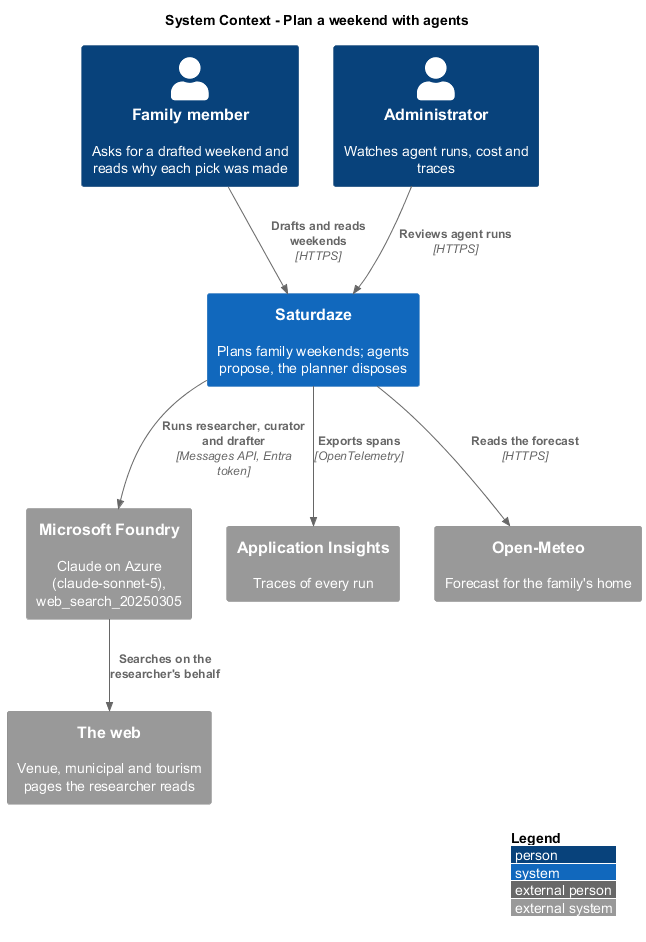

The diagram above was rendered by PlantUML. Its source (embedded in the PNG):
@startuml
!include <C4/C4_Context>
LAYOUT_WITH_LEGEND()
title System Context - Plan a weekend with agents

Person(family, "Family member", "Asks for a drafted weekend and reads why each pick was made")
Person(admin, "Administrator", "Watches agent runs, cost and traces")
System(saturdaze, "Saturdaze", "Plans family weekends; agents propose, the planner disposes")
System_Ext(foundry, "Microsoft Foundry", "Claude on Azure (claude-sonnet-5), web_search_20250305")
System_Ext(web, "The web", "Venue, municipal and tourism pages the researcher reads")
System_Ext(insights, "Application Insights", "Traces of every run")
System_Ext(openmeteo, "Open-Meteo", "Forecast for the family's home")

Rel(family, saturdaze, "Drafts and reads weekends", "HTTPS")
Rel(admin, saturdaze, "Reviews agent runs", "HTTPS")
Rel(saturdaze, foundry, "Runs researcher, curator and drafter", "Messages API, Entra token")
Rel(foundry, web, "Searches on the researcher's behalf")
Rel(saturdaze, insights, "Exports spans", "OpenTelemetry")
Rel(saturdaze, openmeteo, "Reads the forecast", "HTTPS")
@enduml